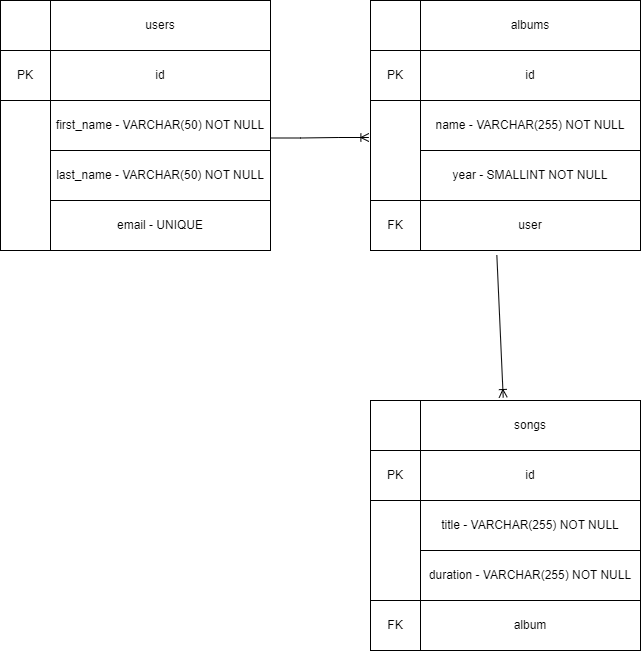

The diagram above was exported from draw.io. Its source (the exported page's mxGraphModel, read from the mxfile embedded in the PNG):
<mxGraphModel dx="1050" dy="541" grid="1" gridSize="10" guides="1" tooltips="1" connect="1" arrows="1" fold="1" page="1" pageScale="1" pageWidth="827" pageHeight="1169" math="0" shadow="0">
  <root>
    <mxCell id="0" />
    <mxCell id="1" parent="0" />
    <mxCell id="9JbFMZ6E6xuDPskirgIn-1" value="" style="shape=internalStorage;whiteSpace=wrap;html=1;backgroundOutline=1;dx=50;dy=50;" vertex="1" parent="1">
      <mxGeometry x="80" y="40" width="270" height="250" as="geometry" />
    </mxCell>
    <mxCell id="9JbFMZ6E6xuDPskirgIn-3" value="users" style="text;html=1;strokeColor=none;fillColor=none;align=center;verticalAlign=middle;whiteSpace=wrap;rounded=0;" vertex="1" parent="1">
      <mxGeometry x="130" y="40" width="220" height="50" as="geometry" />
    </mxCell>
    <mxCell id="9JbFMZ6E6xuDPskirgIn-4" value="id" style="text;html=1;strokeColor=default;fillColor=none;align=center;verticalAlign=middle;whiteSpace=wrap;rounded=0;" vertex="1" parent="1">
      <mxGeometry x="130" y="90" width="220" height="50" as="geometry" />
    </mxCell>
    <mxCell id="9JbFMZ6E6xuDPskirgIn-6" value="first_name - VARCHAR(50) NOT NULL" style="text;html=1;strokeColor=default;fillColor=none;align=center;verticalAlign=middle;whiteSpace=wrap;rounded=0;" vertex="1" parent="1">
      <mxGeometry x="130" y="140" width="220" height="50" as="geometry" />
    </mxCell>
    <mxCell id="9JbFMZ6E6xuDPskirgIn-7" value="last_name - VARCHAR(50) NOT NULL" style="text;html=1;strokeColor=default;fillColor=none;align=center;verticalAlign=middle;whiteSpace=wrap;rounded=0;" vertex="1" parent="1">
      <mxGeometry x="130" y="190" width="220" height="50" as="geometry" />
    </mxCell>
    <mxCell id="9JbFMZ6E6xuDPskirgIn-8" value="email - UNIQUE" style="text;html=1;strokeColor=default;fillColor=none;align=center;verticalAlign=middle;whiteSpace=wrap;rounded=0;" vertex="1" parent="1">
      <mxGeometry x="130" y="240" width="220" height="50" as="geometry" />
    </mxCell>
    <mxCell id="9JbFMZ6E6xuDPskirgIn-9" value="PK" style="text;html=1;strokeColor=default;fillColor=none;align=center;verticalAlign=middle;whiteSpace=wrap;rounded=0;" vertex="1" parent="1">
      <mxGeometry x="80" y="90" width="50" height="50" as="geometry" />
    </mxCell>
    <mxCell id="9JbFMZ6E6xuDPskirgIn-10" value="" style="shape=internalStorage;whiteSpace=wrap;html=1;backgroundOutline=1;dx=50;dy=50;" vertex="1" parent="1">
      <mxGeometry x="450" y="40" width="270" height="250" as="geometry" />
    </mxCell>
    <mxCell id="9JbFMZ6E6xuDPskirgIn-11" value="albums" style="text;html=1;strokeColor=none;fillColor=none;align=center;verticalAlign=middle;whiteSpace=wrap;rounded=0;" vertex="1" parent="1">
      <mxGeometry x="500" y="40" width="220" height="50" as="geometry" />
    </mxCell>
    <mxCell id="9JbFMZ6E6xuDPskirgIn-12" value="id" style="text;html=1;strokeColor=default;fillColor=none;align=center;verticalAlign=middle;whiteSpace=wrap;rounded=0;" vertex="1" parent="1">
      <mxGeometry x="500" y="90" width="220" height="50" as="geometry" />
    </mxCell>
    <mxCell id="9JbFMZ6E6xuDPskirgIn-13" value="name - VARCHAR(255) NOT NULL" style="text;html=1;strokeColor=default;fillColor=none;align=center;verticalAlign=middle;whiteSpace=wrap;rounded=0;" vertex="1" parent="1">
      <mxGeometry x="500" y="140" width="220" height="50" as="geometry" />
    </mxCell>
    <mxCell id="9JbFMZ6E6xuDPskirgIn-14" value="year - SMALLINT NOT NULL" style="text;html=1;strokeColor=default;fillColor=none;align=center;verticalAlign=middle;whiteSpace=wrap;rounded=0;" vertex="1" parent="1">
      <mxGeometry x="500" y="190" width="220" height="50" as="geometry" />
    </mxCell>
    <mxCell id="9JbFMZ6E6xuDPskirgIn-15" value="user" style="text;html=1;strokeColor=default;fillColor=none;align=center;verticalAlign=middle;whiteSpace=wrap;rounded=0;" vertex="1" parent="1">
      <mxGeometry x="500" y="240" width="220" height="50" as="geometry" />
    </mxCell>
    <mxCell id="9JbFMZ6E6xuDPskirgIn-16" value="PK" style="text;html=1;strokeColor=default;fillColor=none;align=center;verticalAlign=middle;whiteSpace=wrap;rounded=0;" vertex="1" parent="1">
      <mxGeometry x="450" y="90" width="50" height="50" as="geometry" />
    </mxCell>
    <mxCell id="9JbFMZ6E6xuDPskirgIn-18" value="FK" style="text;html=1;strokeColor=default;fillColor=none;align=center;verticalAlign=middle;whiteSpace=wrap;rounded=0;" vertex="1" parent="1">
      <mxGeometry x="450" y="240" width="50" height="50" as="geometry" />
    </mxCell>
    <mxCell id="9JbFMZ6E6xuDPskirgIn-19" value="" style="edgeStyle=entityRelationEdgeStyle;fontSize=12;html=1;endArrow=ERoneToMany;rounded=0;exitX=1;exitY=0.75;exitDx=0;exitDy=0;entryX=-0.006;entryY=0.548;entryDx=0;entryDy=0;entryPerimeter=0;" edge="1" parent="1" source="9JbFMZ6E6xuDPskirgIn-6" target="9JbFMZ6E6xuDPskirgIn-10">
      <mxGeometry width="100" height="100" relative="1" as="geometry">
        <mxPoint x="360" y="350" as="sourcePoint" />
        <mxPoint x="460" y="250" as="targetPoint" />
      </mxGeometry>
    </mxCell>
    <mxCell id="9JbFMZ6E6xuDPskirgIn-29" value="" style="shape=internalStorage;whiteSpace=wrap;html=1;backgroundOutline=1;dx=50;dy=50;" vertex="1" parent="1">
      <mxGeometry x="450" y="440" width="270" height="250" as="geometry" />
    </mxCell>
    <mxCell id="9JbFMZ6E6xuDPskirgIn-30" value="songs" style="text;html=1;strokeColor=none;fillColor=none;align=center;verticalAlign=middle;whiteSpace=wrap;rounded=0;" vertex="1" parent="1">
      <mxGeometry x="500" y="440" width="220" height="50" as="geometry" />
    </mxCell>
    <mxCell id="9JbFMZ6E6xuDPskirgIn-31" value="id" style="text;html=1;strokeColor=default;fillColor=none;align=center;verticalAlign=middle;whiteSpace=wrap;rounded=0;" vertex="1" parent="1">
      <mxGeometry x="500" y="490" width="220" height="50" as="geometry" />
    </mxCell>
    <mxCell id="9JbFMZ6E6xuDPskirgIn-32" value="title - VARCHAR(255) NOT NULL" style="text;html=1;strokeColor=default;fillColor=none;align=center;verticalAlign=middle;whiteSpace=wrap;rounded=0;" vertex="1" parent="1">
      <mxGeometry x="500" y="540" width="220" height="50" as="geometry" />
    </mxCell>
    <mxCell id="9JbFMZ6E6xuDPskirgIn-33" value="duration - VARCHAR(255) NOT NULL" style="text;html=1;strokeColor=default;fillColor=none;align=center;verticalAlign=middle;whiteSpace=wrap;rounded=0;" vertex="1" parent="1">
      <mxGeometry x="500" y="590" width="220" height="50" as="geometry" />
    </mxCell>
    <mxCell id="9JbFMZ6E6xuDPskirgIn-34" value="album" style="text;html=1;strokeColor=default;fillColor=none;align=center;verticalAlign=middle;whiteSpace=wrap;rounded=0;" vertex="1" parent="1">
      <mxGeometry x="500" y="640" width="220" height="50" as="geometry" />
    </mxCell>
    <mxCell id="9JbFMZ6E6xuDPskirgIn-35" value="PK" style="text;html=1;strokeColor=default;fillColor=none;align=center;verticalAlign=middle;whiteSpace=wrap;rounded=0;" vertex="1" parent="1">
      <mxGeometry x="450" y="490" width="50" height="50" as="geometry" />
    </mxCell>
    <mxCell id="9JbFMZ6E6xuDPskirgIn-36" value="FK" style="text;html=1;strokeColor=default;fillColor=none;align=center;verticalAlign=middle;whiteSpace=wrap;rounded=0;" vertex="1" parent="1">
      <mxGeometry x="450" y="640" width="50" height="50" as="geometry" />
    </mxCell>
    <mxCell id="9JbFMZ6E6xuDPskirgIn-40" value="" style="fontSize=12;html=1;endArrow=ERoneToMany;rounded=0;exitX=0.347;exitY=1.092;exitDx=0;exitDy=0;exitPerimeter=0;entryX=0.376;entryY=-0.06;entryDx=0;entryDy=0;entryPerimeter=0;" edge="1" parent="1" source="9JbFMZ6E6xuDPskirgIn-15" target="9JbFMZ6E6xuDPskirgIn-30">
      <mxGeometry width="100" height="100" relative="1" as="geometry">
        <mxPoint x="350" y="300" as="sourcePoint" />
        <mxPoint x="590" y="430" as="targetPoint" />
      </mxGeometry>
    </mxCell>
  </root>
</mxGraphModel>